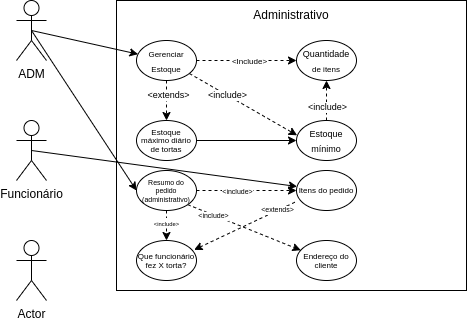

The diagram above was exported from draw.io. Its source (the exported page's mxGraphModel, read from the mxfile embedded in the PNG):
<mxGraphModel dx="1808" dy="537" grid="1" gridSize="10" guides="1" tooltips="1" connect="1" arrows="1" fold="1" page="1" pageScale="1" pageWidth="827" pageHeight="1169" math="0" shadow="0">
  <root>
    <mxCell id="0" />
    <mxCell id="1" parent="0" />
    <mxCell id="AdKgbmuzy_RGhImHScHp-1" value="" style="rounded=0;whiteSpace=wrap;html=1;" vertex="1" parent="1">
      <mxGeometry x="70" y="40" width="350" height="290" as="geometry" />
    </mxCell>
    <mxCell id="AdKgbmuzy_RGhImHScHp-20" style="edgeStyle=none;rounded=0;orthogonalLoop=1;jettySize=auto;html=1;exitX=0.5;exitY=0.5;exitDx=0;exitDy=0;exitPerimeter=0;fontSize=9;" edge="1" parent="1" source="AdKgbmuzy_RGhImHScHp-2" target="AdKgbmuzy_RGhImHScHp-6">
      <mxGeometry relative="1" as="geometry" />
    </mxCell>
    <mxCell id="AdKgbmuzy_RGhImHScHp-24" style="edgeStyle=none;rounded=0;orthogonalLoop=1;jettySize=auto;html=1;exitX=0.5;exitY=0.5;exitDx=0;exitDy=0;exitPerimeter=0;entryX=0;entryY=0.5;entryDx=0;entryDy=0;fontSize=9;" edge="1" parent="1" source="AdKgbmuzy_RGhImHScHp-2" target="AdKgbmuzy_RGhImHScHp-32">
      <mxGeometry relative="1" as="geometry" />
    </mxCell>
    <mxCell id="AdKgbmuzy_RGhImHScHp-2" value="ADM" style="shape=umlActor;verticalLabelPosition=bottom;verticalAlign=top;html=1;outlineConnect=0;" vertex="1" parent="1">
      <mxGeometry x="-30" y="40" width="30" height="60" as="geometry" />
    </mxCell>
    <mxCell id="AdKgbmuzy_RGhImHScHp-23" style="edgeStyle=none;rounded=0;orthogonalLoop=1;jettySize=auto;html=1;exitX=0.5;exitY=0.5;exitDx=0;exitDy=0;exitPerimeter=0;fontSize=9;" edge="1" parent="1" source="AdKgbmuzy_RGhImHScHp-3" target="AdKgbmuzy_RGhImHScHp-22">
      <mxGeometry relative="1" as="geometry" />
    </mxCell>
    <mxCell id="AdKgbmuzy_RGhImHScHp-3" value="Funcionário" style="shape=umlActor;verticalLabelPosition=bottom;verticalAlign=top;html=1;outlineConnect=0;" vertex="1" parent="1">
      <mxGeometry x="-30" y="160" width="30" height="60" as="geometry" />
    </mxCell>
    <mxCell id="AdKgbmuzy_RGhImHScHp-4" value="Actor" style="shape=umlActor;verticalLabelPosition=bottom;verticalAlign=top;html=1;outlineConnect=0;" vertex="1" parent="1">
      <mxGeometry x="-30" y="280" width="30" height="60" as="geometry" />
    </mxCell>
    <mxCell id="AdKgbmuzy_RGhImHScHp-5" value="Administrativo" style="text;html=1;strokeColor=none;fillColor=none;align=center;verticalAlign=middle;whiteSpace=wrap;rounded=0;" vertex="1" parent="1">
      <mxGeometry x="215" y="40" width="60" height="30" as="geometry" />
    </mxCell>
    <mxCell id="AdKgbmuzy_RGhImHScHp-9" style="edgeStyle=orthogonalEdgeStyle;rounded=0;orthogonalLoop=1;jettySize=auto;html=1;fontSize=8;dashed=1;" edge="1" parent="1" source="AdKgbmuzy_RGhImHScHp-6" target="AdKgbmuzy_RGhImHScHp-7">
      <mxGeometry relative="1" as="geometry" />
    </mxCell>
    <mxCell id="AdKgbmuzy_RGhImHScHp-10" value="&amp;lt;Include&amp;gt;" style="edgeLabel;html=1;align=center;verticalAlign=middle;resizable=0;points=[];fontSize=8;" vertex="1" connectable="0" parent="AdKgbmuzy_RGhImHScHp-9">
      <mxGeometry x="0.265" y="-1" relative="1" as="geometry">
        <mxPoint x="-11" y="-1" as="offset" />
      </mxGeometry>
    </mxCell>
    <mxCell id="AdKgbmuzy_RGhImHScHp-13" style="edgeStyle=none;rounded=0;orthogonalLoop=1;jettySize=auto;html=1;dashed=1;fontSize=9;entryX=0.01;entryY=0.37;entryDx=0;entryDy=0;entryPerimeter=0;" edge="1" parent="1" source="AdKgbmuzy_RGhImHScHp-6" target="AdKgbmuzy_RGhImHScHp-8">
      <mxGeometry relative="1" as="geometry" />
    </mxCell>
    <mxCell id="AdKgbmuzy_RGhImHScHp-14" value="&amp;lt;include&amp;gt;" style="edgeLabel;html=1;align=center;verticalAlign=middle;resizable=0;points=[];fontSize=9;" vertex="1" connectable="0" parent="AdKgbmuzy_RGhImHScHp-13">
      <mxGeometry x="-0.2849" relative="1" as="geometry">
        <mxPoint as="offset" />
      </mxGeometry>
    </mxCell>
    <mxCell id="AdKgbmuzy_RGhImHScHp-18" style="edgeStyle=none;rounded=0;orthogonalLoop=1;jettySize=auto;html=1;exitX=0.5;exitY=1;exitDx=0;exitDy=0;fontSize=9;dashed=1;" edge="1" parent="1" source="AdKgbmuzy_RGhImHScHp-6" target="AdKgbmuzy_RGhImHScHp-15">
      <mxGeometry relative="1" as="geometry" />
    </mxCell>
    <mxCell id="AdKgbmuzy_RGhImHScHp-19" value="&amp;lt;extends&amp;gt;" style="edgeLabel;html=1;align=center;verticalAlign=middle;resizable=0;points=[];fontSize=9;" vertex="1" connectable="0" parent="AdKgbmuzy_RGhImHScHp-18">
      <mxGeometry x="-0.28" y="1" relative="1" as="geometry">
        <mxPoint as="offset" />
      </mxGeometry>
    </mxCell>
    <mxCell id="AdKgbmuzy_RGhImHScHp-6" value="&lt;span style=&quot;font-size: 8px;&quot;&gt;Gerenciar Estoque&lt;/span&gt;" style="ellipse;whiteSpace=wrap;html=1;" vertex="1" parent="1">
      <mxGeometry x="90" y="80" width="60" height="40" as="geometry" />
    </mxCell>
    <mxCell id="AdKgbmuzy_RGhImHScHp-7" value="&lt;font style=&quot;font-size: 9px;&quot;&gt;Quantidade&lt;/font&gt; &lt;font style=&quot;font-size: 8px;&quot;&gt;de itens&lt;/font&gt;" style="ellipse;whiteSpace=wrap;html=1;" vertex="1" parent="1">
      <mxGeometry x="250" y="80" width="60" height="40" as="geometry" />
    </mxCell>
    <mxCell id="AdKgbmuzy_RGhImHScHp-11" style="rounded=0;orthogonalLoop=1;jettySize=auto;html=1;exitX=0.5;exitY=0;exitDx=0;exitDy=0;dashed=1;fontSize=9;" edge="1" parent="1" source="AdKgbmuzy_RGhImHScHp-8" target="AdKgbmuzy_RGhImHScHp-7">
      <mxGeometry relative="1" as="geometry" />
    </mxCell>
    <mxCell id="AdKgbmuzy_RGhImHScHp-12" value="&amp;lt;include&amp;gt;" style="edgeLabel;html=1;align=center;verticalAlign=middle;resizable=0;points=[];fontSize=9;" vertex="1" connectable="0" parent="AdKgbmuzy_RGhImHScHp-11">
      <mxGeometry x="-0.3034" y="-2" relative="1" as="geometry">
        <mxPoint x="-2" as="offset" />
      </mxGeometry>
    </mxCell>
    <mxCell id="AdKgbmuzy_RGhImHScHp-8" value="&lt;font style=&quot;font-size: 9px;&quot;&gt;Estoque mínimo&lt;/font&gt;" style="ellipse;whiteSpace=wrap;html=1;" vertex="1" parent="1">
      <mxGeometry x="250" y="160" width="60" height="40" as="geometry" />
    </mxCell>
    <mxCell id="AdKgbmuzy_RGhImHScHp-16" style="edgeStyle=none;rounded=0;orthogonalLoop=1;jettySize=auto;html=1;exitX=1;exitY=0.5;exitDx=0;exitDy=0;fontSize=9;" edge="1" parent="1" source="AdKgbmuzy_RGhImHScHp-15" target="AdKgbmuzy_RGhImHScHp-8">
      <mxGeometry relative="1" as="geometry" />
    </mxCell>
    <mxCell id="AdKgbmuzy_RGhImHScHp-15" value="&lt;p style=&quot;line-height: 60%;&quot;&gt;&lt;span style=&quot;font-size: 8px;&quot;&gt;Estoque máximo diário de tortas&lt;/span&gt;&lt;/p&gt;" style="ellipse;whiteSpace=wrap;html=1;" vertex="1" parent="1">
      <mxGeometry x="90" y="160" width="60" height="40" as="geometry" />
    </mxCell>
    <mxCell id="AdKgbmuzy_RGhImHScHp-29" style="edgeStyle=none;rounded=0;orthogonalLoop=1;jettySize=auto;html=1;fontSize=9;dashed=1;endArrow=none;endFill=0;startArrow=classic;startFill=1;exitX=0.961;exitY=0.233;exitDx=0;exitDy=0;exitPerimeter=0;" edge="1" parent="1" source="AdKgbmuzy_RGhImHScHp-21">
      <mxGeometry relative="1" as="geometry">
        <mxPoint x="140.15075751463687" y="289.0160295047259" as="sourcePoint" />
        <mxPoint x="249.9985626748879" y="240.97312882973648" as="targetPoint" />
      </mxGeometry>
    </mxCell>
    <mxCell id="AdKgbmuzy_RGhImHScHp-35" value="&amp;lt;extends&amp;gt;" style="edgeLabel;html=1;align=center;verticalAlign=middle;resizable=0;points=[];fontSize=7;" vertex="1" connectable="0" parent="AdKgbmuzy_RGhImHScHp-29">
      <mxGeometry x="-0.7011" y="-1" relative="1" as="geometry">
        <mxPoint x="67" y="-33" as="offset" />
      </mxGeometry>
    </mxCell>
    <mxCell id="AdKgbmuzy_RGhImHScHp-21" value="&lt;p style=&quot;line-height: 60%;&quot;&gt;&lt;span style=&quot;font-size: 8px;&quot;&gt;Que funcionário fez X torta?&lt;/span&gt;&lt;/p&gt;" style="ellipse;whiteSpace=wrap;html=1;" vertex="1" parent="1">
      <mxGeometry x="90" y="280" width="60" height="40" as="geometry" />
    </mxCell>
    <mxCell id="AdKgbmuzy_RGhImHScHp-22" value="&lt;p style=&quot;line-height: 60%;&quot;&gt;&lt;span style=&quot;font-size: 8px;&quot;&gt;Itens do pedido&lt;/span&gt;&lt;/p&gt;" style="ellipse;whiteSpace=wrap;html=1;" vertex="1" parent="1">
      <mxGeometry x="250" y="210" width="60" height="40" as="geometry" />
    </mxCell>
    <mxCell id="AdKgbmuzy_RGhImHScHp-31" value="&lt;p style=&quot;line-height: 60%;&quot;&gt;&lt;span style=&quot;font-size: 8px;&quot;&gt;Endereço do cliente&lt;/span&gt;&lt;/p&gt;" style="ellipse;whiteSpace=wrap;html=1;" vertex="1" parent="1">
      <mxGeometry x="250" y="280" width="60" height="40" as="geometry" />
    </mxCell>
    <mxCell id="AdKgbmuzy_RGhImHScHp-33" style="edgeStyle=none;rounded=0;orthogonalLoop=1;jettySize=auto;html=1;dashed=1;fontSize=7;" edge="1" parent="1" source="AdKgbmuzy_RGhImHScHp-32" target="AdKgbmuzy_RGhImHScHp-21">
      <mxGeometry relative="1" as="geometry" />
    </mxCell>
    <mxCell id="AdKgbmuzy_RGhImHScHp-37" value="&lt;sub&gt;&amp;lt;include&amp;gt;&lt;/sub&gt;" style="edgeLabel;html=1;align=center;verticalAlign=middle;resizable=0;points=[];fontSize=7;" vertex="1" connectable="0" parent="AdKgbmuzy_RGhImHScHp-33">
      <mxGeometry x="-0.2605" y="-1" relative="1" as="geometry">
        <mxPoint as="offset" />
      </mxGeometry>
    </mxCell>
    <mxCell id="AdKgbmuzy_RGhImHScHp-34" style="edgeStyle=none;rounded=0;orthogonalLoop=1;jettySize=auto;html=1;exitX=1;exitY=1;exitDx=0;exitDy=0;dashed=1;fontSize=7;" edge="1" parent="1" source="AdKgbmuzy_RGhImHScHp-32" target="AdKgbmuzy_RGhImHScHp-31">
      <mxGeometry relative="1" as="geometry" />
    </mxCell>
    <mxCell id="AdKgbmuzy_RGhImHScHp-36" value="&amp;lt;include&amp;gt;" style="edgeLabel;html=1;align=center;verticalAlign=middle;resizable=0;points=[];fontSize=7;" vertex="1" connectable="0" parent="AdKgbmuzy_RGhImHScHp-34">
      <mxGeometry x="-0.5342" y="-1" relative="1" as="geometry">
        <mxPoint as="offset" />
      </mxGeometry>
    </mxCell>
    <mxCell id="AdKgbmuzy_RGhImHScHp-38" style="edgeStyle=none;rounded=0;orthogonalLoop=1;jettySize=auto;html=1;exitX=1;exitY=0.5;exitDx=0;exitDy=0;dashed=1;fontSize=7;" edge="1" parent="1" source="AdKgbmuzy_RGhImHScHp-32" target="AdKgbmuzy_RGhImHScHp-22">
      <mxGeometry relative="1" as="geometry" />
    </mxCell>
    <mxCell id="AdKgbmuzy_RGhImHScHp-39" value="&amp;lt;include&amp;gt;" style="edgeLabel;html=1;align=center;verticalAlign=middle;resizable=0;points=[];fontSize=7;" vertex="1" connectable="0" parent="AdKgbmuzy_RGhImHScHp-38">
      <mxGeometry x="-0.1933" y="-1" relative="1" as="geometry">
        <mxPoint as="offset" />
      </mxGeometry>
    </mxCell>
    <mxCell id="AdKgbmuzy_RGhImHScHp-32" value="&lt;p style=&quot;line-height: 60%;&quot;&gt;&lt;font style=&quot;font-size: 7px;&quot;&gt;Resumo do pedido (administrativo)&lt;/font&gt;&lt;/p&gt;" style="ellipse;whiteSpace=wrap;html=1;" vertex="1" parent="1">
      <mxGeometry x="90" y="210" width="60" height="40" as="geometry" />
    </mxCell>
  </root>
</mxGraphModel>